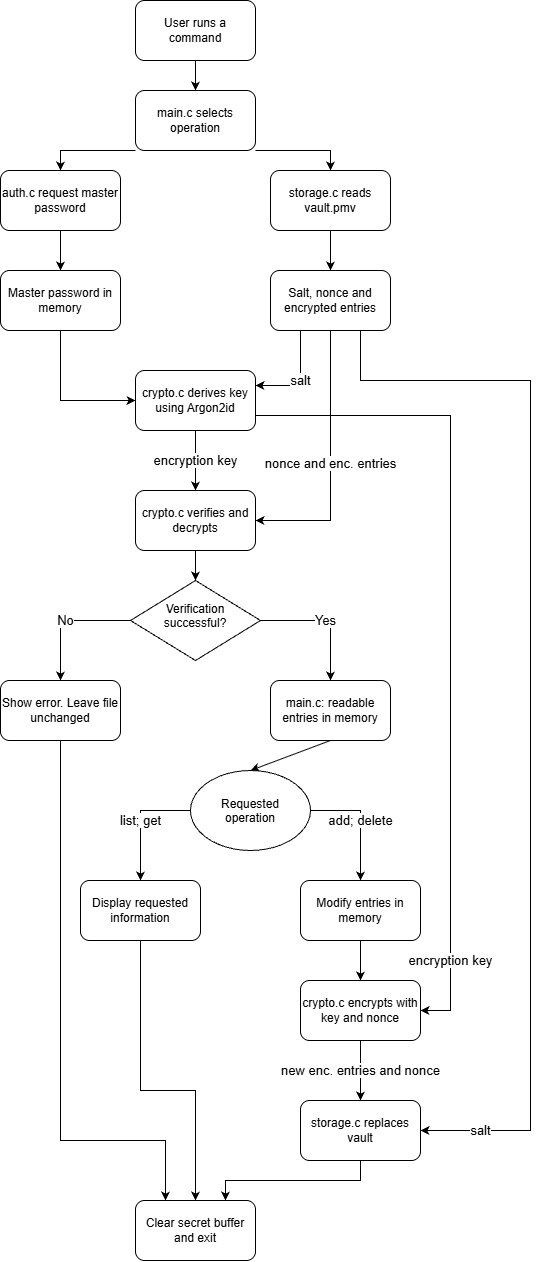

The diagram above was exported from draw.io. Its source (the exported page's mxGraphModel, read from the mxfile embedded in the PNG):
<mxGraphModel dx="1414" dy="777" grid="1" gridSize="10" guides="1" tooltips="1" connect="1" arrows="1" fold="1" page="1" pageScale="1" pageWidth="850" pageHeight="1100" background="light-dark(#ffffff, #121212)" math="0" shadow="0">
  <root>
    <mxCell id="0" />
    <mxCell id="1" parent="0" />
    <mxCell id="Ji2e4CzN5_n7GHKjn5dK-1" parent="1" style="rounded=1;whiteSpace=wrap;html=1;" value="User runs a command" vertex="1">
      <mxGeometry height="60" width="120" x="365" y="20" as="geometry" />
    </mxCell>
    <mxCell id="Ji2e4CzN5_n7GHKjn5dK-2" parent="1" style="rounded=1;whiteSpace=wrap;html=1;" value="main.c selects operation" vertex="1">
      <mxGeometry height="60" width="120" x="365" y="110" as="geometry" />
    </mxCell>
    <mxCell id="Ji2e4CzN5_n7GHKjn5dK-3" parent="1" style="rounded=1;whiteSpace=wrap;html=1;" value="auth.c request master password" vertex="1">
      <mxGeometry height="60" width="120" x="230" y="190" as="geometry" />
    </mxCell>
    <mxCell id="Ji2e4CzN5_n7GHKjn5dK-4" parent="1" style="rounded=1;whiteSpace=wrap;html=1;" value="storage.c reads vault.pmv" vertex="1">
      <mxGeometry height="60" width="120" x="500" y="190" as="geometry" />
    </mxCell>
    <mxCell id="Ji2e4CzN5_n7GHKjn5dK-5" parent="1" style="rounded=1;whiteSpace=wrap;html=1;" value="Master password in memory" vertex="1">
      <mxGeometry height="60" width="120" x="230" y="290" as="geometry" />
    </mxCell>
    <mxCell id="Ji2e4CzN5_n7GHKjn5dK-6" parent="1" style="rounded=1;whiteSpace=wrap;html=1;" value="Salt, nonce and encrypted entries" vertex="1">
      <mxGeometry height="60" width="120" x="500" y="290" as="geometry" />
    </mxCell>
    <mxCell id="Ji2e4CzN5_n7GHKjn5dK-7" parent="1" style="rounded=1;whiteSpace=wrap;html=1;" value="crypto.c derives key using Argon2id" vertex="1">
      <mxGeometry height="60" width="120" x="365" y="390" as="geometry" />
    </mxCell>
    <mxCell id="Ji2e4CzN5_n7GHKjn5dK-8" edge="1" parent="1" source="Ji2e4CzN5_n7GHKjn5dK-1" style="endArrow=classic;html=1;rounded=0;exitX=0.5;exitY=1;exitDx=0;exitDy=0;entryX=0.5;entryY=0;entryDx=0;entryDy=0;" target="Ji2e4CzN5_n7GHKjn5dK-2" value="">
      <mxGeometry height="50" relative="1" width="50" as="geometry">
        <mxPoint x="400" y="400" as="sourcePoint" />
        <mxPoint x="450" y="350" as="targetPoint" />
      </mxGeometry>
    </mxCell>
    <mxCell id="Ji2e4CzN5_n7GHKjn5dK-9" edge="1" parent="1" source="Ji2e4CzN5_n7GHKjn5dK-2" style="endArrow=classic;html=1;rounded=0;exitX=0;exitY=1;exitDx=0;exitDy=0;entryX=0.5;entryY=0;entryDx=0;entryDy=0;" target="Ji2e4CzN5_n7GHKjn5dK-3" value="">
      <mxGeometry height="50" relative="1" width="50" as="geometry">
        <Array as="points">
          <mxPoint x="290" y="170" />
        </Array>
        <mxPoint x="430" y="230" as="sourcePoint" />
        <mxPoint x="430" y="260" as="targetPoint" />
      </mxGeometry>
    </mxCell>
    <mxCell id="Ji2e4CzN5_n7GHKjn5dK-10" edge="1" parent="1" source="Ji2e4CzN5_n7GHKjn5dK-2" style="endArrow=classic;html=1;rounded=0;exitX=1;exitY=1;exitDx=0;exitDy=0;entryX=0.5;entryY=0;entryDx=0;entryDy=0;" target="Ji2e4CzN5_n7GHKjn5dK-4" value="">
      <mxGeometry height="50" relative="1" width="50" as="geometry">
        <Array as="points">
          <mxPoint x="560" y="170" />
        </Array>
        <mxPoint x="430" y="270" as="sourcePoint" />
        <mxPoint x="430" y="300" as="targetPoint" />
      </mxGeometry>
    </mxCell>
    <mxCell id="Ji2e4CzN5_n7GHKjn5dK-11" edge="1" parent="1" source="Ji2e4CzN5_n7GHKjn5dK-4" style="endArrow=classic;html=1;rounded=0;exitX=0.5;exitY=1;exitDx=0;exitDy=0;entryX=0.5;entryY=0;entryDx=0;entryDy=0;" target="Ji2e4CzN5_n7GHKjn5dK-6" value="">
      <mxGeometry height="50" relative="1" width="50" as="geometry">
        <mxPoint x="540" y="370" as="sourcePoint" />
        <mxPoint x="540" y="400" as="targetPoint" />
      </mxGeometry>
    </mxCell>
    <mxCell id="Ji2e4CzN5_n7GHKjn5dK-12" edge="1" parent="1" source="Ji2e4CzN5_n7GHKjn5dK-3" style="endArrow=classic;html=1;rounded=0;exitX=0.5;exitY=1;exitDx=0;exitDy=0;entryX=0.5;entryY=0;entryDx=0;entryDy=0;" target="Ji2e4CzN5_n7GHKjn5dK-5" value="">
      <mxGeometry height="50" relative="1" width="50" as="geometry">
        <mxPoint x="600" y="390" as="sourcePoint" />
        <mxPoint x="290" y="280" as="targetPoint" />
      </mxGeometry>
    </mxCell>
    <mxCell id="Ji2e4CzN5_n7GHKjn5dK-13" edge="1" parent="1" source="Ji2e4CzN5_n7GHKjn5dK-6" style="endArrow=classic;html=1;rounded=0;exitX=0.25;exitY=1;exitDx=0;exitDy=0;entryX=1;entryY=0.25;entryDx=0;entryDy=0;fontSize=13;" target="Ji2e4CzN5_n7GHKjn5dK-7" value="salt">
      <mxGeometry height="50" relative="1" width="50" as="geometry">
        <Array as="points">
          <mxPoint x="530" y="405" />
        </Array>
        <mxPoint x="550" y="400" as="sourcePoint" />
        <mxPoint x="550" y="430" as="targetPoint" />
      </mxGeometry>
    </mxCell>
    <mxCell id="Ji2e4CzN5_n7GHKjn5dK-14" edge="1" parent="1" source="Ji2e4CzN5_n7GHKjn5dK-5" style="endArrow=classic;html=1;rounded=0;entryX=0;entryY=0.5;entryDx=0;entryDy=0;exitX=0.5;exitY=1;exitDx=0;exitDy=0;" target="Ji2e4CzN5_n7GHKjn5dK-7" value="">
      <mxGeometry height="50" relative="1" width="50" as="geometry">
        <Array as="points">
          <mxPoint x="290" y="420" />
        </Array>
        <mxPoint x="300" y="370" as="sourcePoint" />
        <mxPoint x="300" y="410" as="targetPoint" />
      </mxGeometry>
    </mxCell>
    <mxCell id="Ji2e4CzN5_n7GHKjn5dK-15" parent="1" style="rounded=1;whiteSpace=wrap;html=1;" value="crypto.c verifies and decrypts" vertex="1">
      <mxGeometry height="60" width="120" x="365" y="510" as="geometry" />
    </mxCell>
    <mxCell id="Ji2e4CzN5_n7GHKjn5dK-16" edge="1" parent="1" source="Ji2e4CzN5_n7GHKjn5dK-6" style="endArrow=classic;html=1;rounded=0;exitX=0.5;exitY=1;exitDx=0;exitDy=0;entryX=1;entryY=0.5;entryDx=0;entryDy=0;fontSize=13;" target="Ji2e4CzN5_n7GHKjn5dK-15" value="nonce and enc. entries">
      <mxGeometry height="50" relative="1" width="50" as="geometry">
        <Array as="points">
          <mxPoint x="560" y="540" />
        </Array>
        <mxPoint x="360" y="570" as="sourcePoint" />
        <mxPoint x="360" y="600" as="targetPoint" />
      </mxGeometry>
    </mxCell>
    <mxCell id="Ji2e4CzN5_n7GHKjn5dK-17" edge="1" parent="1" source="Ji2e4CzN5_n7GHKjn5dK-7" style="endArrow=classic;html=1;rounded=0;exitX=0.5;exitY=1;exitDx=0;exitDy=0;entryX=0.5;entryY=0;entryDx=0;entryDy=0;fontSize=13;" target="Ji2e4CzN5_n7GHKjn5dK-15" value="encryption key">
      <mxGeometry height="50" relative="1" width="50" as="geometry">
        <mxPoint x="360" y="460" as="sourcePoint" />
        <mxPoint x="360" y="490" as="targetPoint" />
      </mxGeometry>
    </mxCell>
    <mxCell id="Ji2e4CzN5_n7GHKjn5dK-18" parent="1" style="rhombus;whiteSpace=wrap;html=1;shapeInside=1;" value="Verification successful?" vertex="1">
      <mxGeometry height="80" width="130" x="360" y="600" as="geometry" />
    </mxCell>
    <mxCell id="Ji2e4CzN5_n7GHKjn5dK-19" edge="1" parent="1" source="Ji2e4CzN5_n7GHKjn5dK-15" style="endArrow=classic;html=1;rounded=0;exitX=0.5;exitY=1;exitDx=0;exitDy=0;entryX=0.5;entryY=0;entryDx=0;entryDy=0;" target="Ji2e4CzN5_n7GHKjn5dK-18" value="">
      <mxGeometry height="50" relative="1" width="50" as="geometry">
        <mxPoint x="660" y="690" as="sourcePoint" />
        <mxPoint x="660" y="720" as="targetPoint" />
      </mxGeometry>
    </mxCell>
    <mxCell id="Ji2e4CzN5_n7GHKjn5dK-20" edge="1" parent="1" source="Ji2e4CzN5_n7GHKjn5dK-18" style="endArrow=classic;html=1;rounded=0;exitX=0;exitY=0.5;exitDx=0;exitDy=0;entryX=0.5;entryY=0;entryDx=0;entryDy=0;fontSize=13;" target="Ji2e4CzN5_n7GHKjn5dK-21" value="No">
      <mxGeometry height="50" relative="1" width="50" as="geometry">
        <Array as="points">
          <mxPoint x="290" y="640" />
        </Array>
        <mxPoint x="350" y="630" as="sourcePoint" />
        <mxPoint x="290" y="640" as="targetPoint" />
      </mxGeometry>
    </mxCell>
    <mxCell id="Ji2e4CzN5_n7GHKjn5dK-21" parent="1" style="rounded=1;whiteSpace=wrap;html=1;" value="Show error. Leave file unchanged" vertex="1">
      <mxGeometry height="60" width="120" x="230" y="700" as="geometry" />
    </mxCell>
    <mxCell id="Ji2e4CzN5_n7GHKjn5dK-22" parent="1" style="rounded=1;whiteSpace=wrap;html=1;" value="main.c: readable entries in memory" vertex="1">
      <mxGeometry height="60" width="120" x="500" y="700" as="geometry" />
    </mxCell>
    <mxCell id="Ji2e4CzN5_n7GHKjn5dK-23" edge="1" parent="1" source="Ji2e4CzN5_n7GHKjn5dK-18" style="endArrow=classic;html=1;rounded=0;exitX=1;exitY=0.5;exitDx=0;exitDy=0;entryX=0.5;entryY=0;entryDx=0;entryDy=0;fontSize=13;" target="Ji2e4CzN5_n7GHKjn5dK-22" value="Yes">
      <mxGeometry height="50" relative="1" width="50" as="geometry">
        <Array as="points">
          <mxPoint x="560" y="640" />
        </Array>
        <mxPoint x="490" y="630" as="sourcePoint" />
        <mxPoint x="490" y="660" as="targetPoint" />
      </mxGeometry>
    </mxCell>
    <mxCell id="Ji2e4CzN5_n7GHKjn5dK-24" edge="1" parent="1" source="Ji2e4CzN5_n7GHKjn5dK-22" style="endArrow=classic;html=1;rounded=0;exitX=0.5;exitY=1;exitDx=0;exitDy=0;entryX=0.5;entryY=0;entryDx=0;entryDy=0;" target="Ji2e4CzN5_n7GHKjn5dK-34" value="">
      <mxGeometry height="50" relative="1" width="50" as="geometry">
        <mxPoint x="550" y="780" as="sourcePoint" />
        <mxPoint x="480" y="800" as="targetPoint" />
      </mxGeometry>
    </mxCell>
    <mxCell id="Ji2e4CzN5_n7GHKjn5dK-26" parent="1" style="rounded=1;whiteSpace=wrap;html=1;" value="Display requested information" vertex="1">
      <mxGeometry height="60" width="120" x="310" y="900" as="geometry" />
    </mxCell>
    <mxCell id="Ji2e4CzN5_n7GHKjn5dK-27" parent="1" style="rounded=1;whiteSpace=wrap;html=1;" value="Modify entries in memory" vertex="1">
      <mxGeometry height="60" width="120" x="530" y="900" as="geometry" />
    </mxCell>
    <mxCell id="Ji2e4CzN5_n7GHKjn5dK-28" edge="1" parent="1" style="endArrow=classic;html=1;rounded=0;exitX=0;exitY=0.5;exitDx=0;exitDy=0;entryX=0.5;entryY=0;entryDx=0;entryDy=0;fontSize=13;" target="Ji2e4CzN5_n7GHKjn5dK-26" value="list; get">
      <mxGeometry height="50" relative="1" width="50" as="geometry">
        <Array as="points">
          <mxPoint x="370" y="830" />
        </Array>
        <mxPoint x="420" y="830" as="sourcePoint" />
        <mxPoint x="370" y="898.02" as="targetPoint" />
      </mxGeometry>
    </mxCell>
    <mxCell id="Ji2e4CzN5_n7GHKjn5dK-29" edge="1" parent="1" style="endArrow=classic;html=1;rounded=0;exitX=1;exitY=0.5;exitDx=0;exitDy=0;entryX=0.5;entryY=0;entryDx=0;entryDy=0;fontSize=13;" target="Ji2e4CzN5_n7GHKjn5dK-27" value="add; delete">
      <mxGeometry height="50" relative="1" width="50" as="geometry">
        <Array as="points">
          <mxPoint x="590" y="830" />
        </Array>
        <mxPoint x="540" y="830" as="sourcePoint" />
        <mxPoint x="560" y="880" as="targetPoint" />
      </mxGeometry>
    </mxCell>
    <mxCell id="Ji2e4CzN5_n7GHKjn5dK-30" edge="1" parent="1" source="Ji2e4CzN5_n7GHKjn5dK-27" style="endArrow=classic;html=1;rounded=0;exitX=0.5;exitY=1;exitDx=0;exitDy=0;" value="">
      <mxGeometry height="50" relative="1" width="50" as="geometry">
        <mxPoint x="590" y="980" as="sourcePoint" />
        <mxPoint x="590" y="1000" as="targetPoint" />
      </mxGeometry>
    </mxCell>
    <mxCell id="Ji2e4CzN5_n7GHKjn5dK-31" parent="1" style="rounded=1;whiteSpace=wrap;html=1;" value="crypto.c encrypts with key and nonce" vertex="1">
      <mxGeometry height="60" width="120" x="530" y="1000" as="geometry" />
    </mxCell>
    <mxCell id="Ji2e4CzN5_n7GHKjn5dK-32" parent="1" style="rounded=1;whiteSpace=wrap;html=1;" value="storage.c replaces vault" vertex="1">
      <mxGeometry height="60" width="120" x="530" y="1120" as="geometry" />
    </mxCell>
    <mxCell id="Ji2e4CzN5_n7GHKjn5dK-34" parent="1" style="ellipse;whiteSpace=wrap;html=1;shapeInside=1;" value="Requested operation" vertex="1">
      <mxGeometry height="80" width="120" x="420" y="790" as="geometry" />
    </mxCell>
    <mxCell id="Ji2e4CzN5_n7GHKjn5dK-35" edge="1" parent="1" source="Ji2e4CzN5_n7GHKjn5dK-31" style="endArrow=classic;html=1;rounded=0;exitX=0.5;exitY=1;exitDx=0;exitDy=0;entryX=0.5;entryY=0;entryDx=0;entryDy=0;fontSize=13;" target="Ji2e4CzN5_n7GHKjn5dK-32" value="new enc. entries and nonce">
      <mxGeometry height="50" relative="1" width="50" as="geometry">
        <mxPoint x="610" y="1080" as="sourcePoint" />
        <mxPoint x="610" y="1110" as="targetPoint" />
      </mxGeometry>
    </mxCell>
    <mxCell id="Ji2e4CzN5_n7GHKjn5dK-36" edge="1" parent="1" source="Ji2e4CzN5_n7GHKjn5dK-7" style="endArrow=classic;html=1;rounded=0;exitX=1;exitY=0.75;exitDx=0;exitDy=0;entryX=1;entryY=0.5;entryDx=0;entryDy=0;fontSize=13;" target="Ji2e4CzN5_n7GHKjn5dK-31" value="encryption key">
      <mxGeometry height="50" relative="1" width="50" x="0.8049" as="geometry">
        <mxPoint as="offset" />
        <Array as="points">
          <mxPoint x="680" y="435" />
          <mxPoint x="680" y="1030" />
        </Array>
        <mxPoint x="510" y="430" as="sourcePoint" />
        <mxPoint x="690" y="920" as="targetPoint" />
      </mxGeometry>
    </mxCell>
    <mxCell id="Ji2e4CzN5_n7GHKjn5dK-37" edge="1" parent="1" source="Ji2e4CzN5_n7GHKjn5dK-6" style="endArrow=classic;html=1;rounded=0;entryX=1;entryY=0.5;entryDx=0;entryDy=0;exitX=0.75;exitY=1;exitDx=0;exitDy=0;fontSize=13;" target="Ji2e4CzN5_n7GHKjn5dK-32" value="salt">
      <mxGeometry height="50" relative="1" width="50" x="0.8889" as="geometry">
        <mxPoint as="offset" />
        <Array as="points">
          <mxPoint x="590" y="400" />
          <mxPoint x="760" y="400" />
          <mxPoint x="760" y="1150" />
        </Array>
        <mxPoint x="600" y="380" as="sourcePoint" />
        <mxPoint x="620" y="410" as="targetPoint" />
      </mxGeometry>
    </mxCell>
    <mxCell id="Ji2e4CzN5_n7GHKjn5dK-38" parent="1" style="rounded=1;whiteSpace=wrap;html=1;" value="Clear secret buffer and exit" vertex="1">
      <mxGeometry height="60" width="120" x="365" y="1220" as="geometry" />
    </mxCell>
    <mxCell id="Ji2e4CzN5_n7GHKjn5dK-39" edge="1" parent="1" source="Ji2e4CzN5_n7GHKjn5dK-21" style="endArrow=classic;html=1;rounded=0;exitX=0.5;exitY=1;exitDx=0;exitDy=0;entryX=0.25;entryY=0;entryDx=0;entryDy=0;" target="Ji2e4CzN5_n7GHKjn5dK-38" value="">
      <mxGeometry height="50" relative="1" width="50" as="geometry">
        <Array as="points">
          <mxPoint x="290" y="1160" />
          <mxPoint x="395" y="1160" />
        </Array>
        <mxPoint x="300" y="860" as="sourcePoint" />
        <mxPoint x="300" y="890" as="targetPoint" />
      </mxGeometry>
    </mxCell>
    <mxCell id="Ji2e4CzN5_n7GHKjn5dK-40" edge="1" parent="1" source="Ji2e4CzN5_n7GHKjn5dK-26" style="endArrow=classic;html=1;rounded=0;exitX=0.5;exitY=1;exitDx=0;exitDy=0;entryX=0.5;entryY=0;entryDx=0;entryDy=0;" target="Ji2e4CzN5_n7GHKjn5dK-38" value="">
      <mxGeometry height="50" relative="1" width="50" as="geometry">
        <Array as="points">
          <mxPoint x="370" y="1110" />
          <mxPoint x="425" y="1110" />
        </Array>
        <mxPoint x="400" y="1010" as="sourcePoint" />
        <mxPoint x="400" y="1040" as="targetPoint" />
      </mxGeometry>
    </mxCell>
    <mxCell id="Ji2e4CzN5_n7GHKjn5dK-41" edge="1" parent="1" source="Ji2e4CzN5_n7GHKjn5dK-32" style="endArrow=classic;html=1;rounded=0;exitX=0.5;exitY=1;exitDx=0;exitDy=0;entryX=0.75;entryY=0;entryDx=0;entryDy=0;" target="Ji2e4CzN5_n7GHKjn5dK-38" value="">
      <mxGeometry height="50" relative="1" width="50" as="geometry">
        <Array as="points">
          <mxPoint x="590" y="1200" />
          <mxPoint x="455" y="1200" />
        </Array>
        <mxPoint x="570" y="1200" as="sourcePoint" />
        <mxPoint x="570" y="1230" as="targetPoint" />
      </mxGeometry>
    </mxCell>
  </root>
</mxGraphModel>